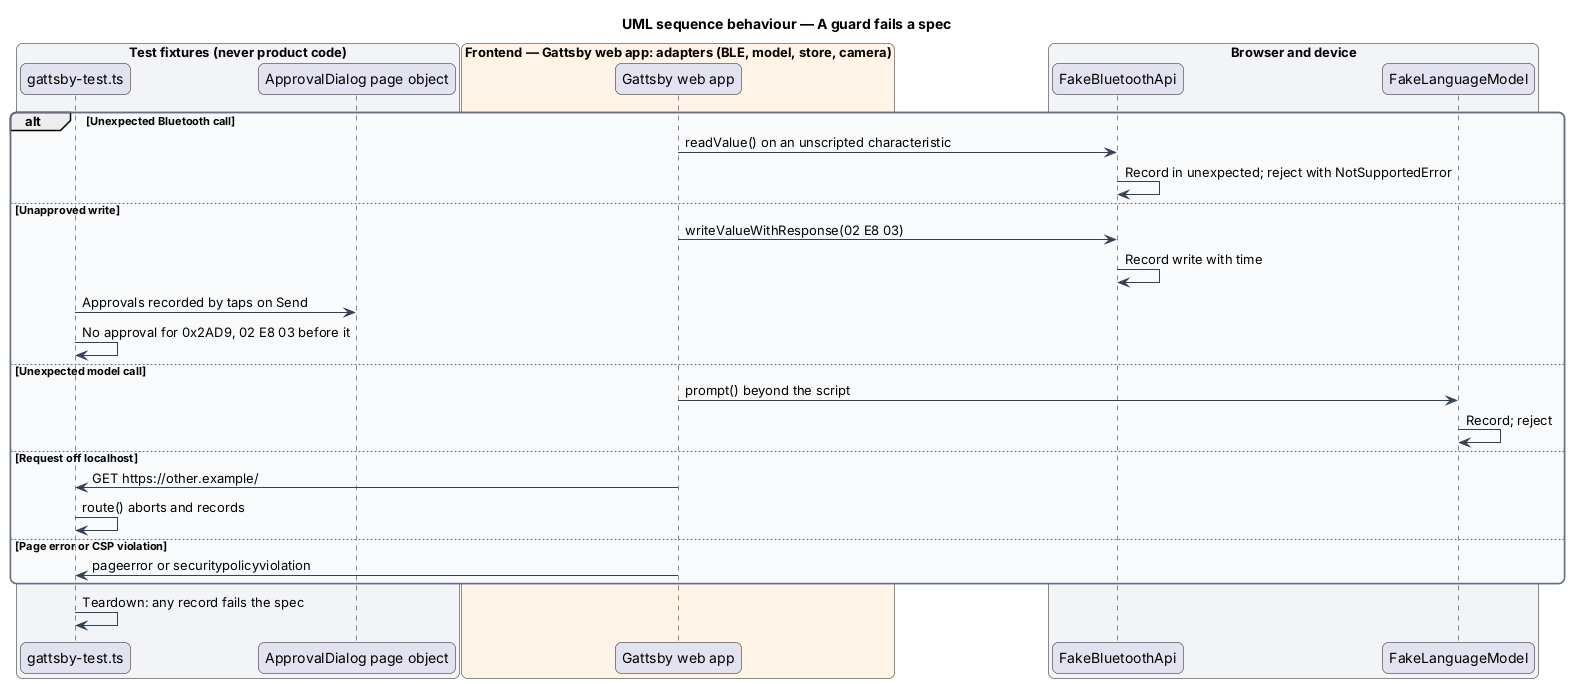

The diagram above was rendered by PlantUML. Its source (embedded in the PNG):
@startuml
title UML sequence behaviour — A guard fails a spec
skinparam backgroundColor #FFFFFF
skinparam shadowing false
skinparam roundcorner 12
skinparam defaultFontName Arial
skinparam ArrowColor #344054
skinparam rectangle {
  BorderColor #344054
  FontColor #101828
}
skinparam package {
  BorderColor #667085
  FontColor #101828
  BackgroundColor #F9FAFB
}
box "Test fixtures (never product code)" #F2F4F7
  participant "gattsby-test.ts" as fx
  participant "ApprovalDialog page object" as po
end box
box "Frontend — Gattsby web app: adapters (BLE, model, store, camera)" #FFF4E5
  participant "Gattsby web app" as app
end box
box "Browser and device" #F2F4F7
  participant "FakeBluetoothApi" as fake
  participant "FakeLanguageModel" as flm
end box

alt Unexpected Bluetooth call
  app -> fake : readValue() on an unscripted characteristic
  fake -> fake : Record in unexpected; reject with NotSupportedError
else Unapproved write
  app -> fake : writeValueWithResponse(02 E8 03)
  fake -> fake : Record write with time
  fx -> po : Approvals recorded by taps on Send
  fx -> fx : No approval for 0x2AD9, 02 E8 03 before it
else Unexpected model call
  app -> flm : prompt() beyond the script
  flm -> flm : Record; reject
else Request off localhost
  app -> fx : GET https://other.example/
  fx -> fx : route() aborts and records
else Page error or CSP violation
  app -> fx : pageerror or securitypolicyviolation
end
fx -> fx : Teardown: any record fails the spec
@enduml